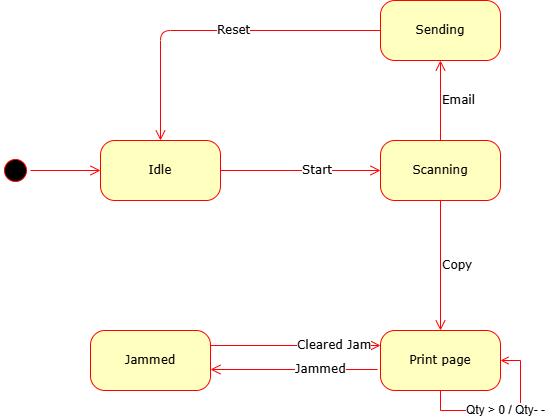

The diagram above was exported from draw.io. Its source (the exported page's mxGraphModel, read from the mxfile embedded in the PNG):
<mxGraphModel dx="1434" dy="772" grid="1" gridSize="10" guides="1" tooltips="1" connect="1" arrows="1" fold="1" page="1" pageScale="1" pageWidth="1100" pageHeight="850" background="none" math="0" shadow="0">
  <root>
    <mxCell id="0" />
    <mxCell id="1" parent="0" />
    <mxCell id="382b91b5511bd0f7-1" value="" style="ellipse;html=1;shape=startState;fillColor=#000000;strokeColor=#ff0000;rounded=1;shadow=0;comic=0;labelBackgroundColor=none;fontFamily=Verdana;fontSize=12;fontColor=#000000;align=center;direction=south;" parent="1" vertex="1">
      <mxGeometry x="170" y="205" width="30" height="30" as="geometry" />
    </mxCell>
    <mxCell id="382b91b5511bd0f7-5" value="Jammed" style="rounded=1;whiteSpace=wrap;html=1;arcSize=24;fillColor=#ffffc0;strokeColor=#ff0000;shadow=0;comic=0;labelBackgroundColor=none;fontFamily=Verdana;fontSize=12;fontColor=#000000;align=center;" parent="1" vertex="1">
      <mxGeometry x="260" y="380" width="120" height="60" as="geometry" />
    </mxCell>
    <mxCell id="382b91b5511bd0f7-6" value="Idle" style="rounded=1;whiteSpace=wrap;html=1;arcSize=24;fillColor=#ffffc0;strokeColor=#ff0000;shadow=0;comic=0;labelBackgroundColor=none;fontFamily=Verdana;fontSize=12;fontColor=#000000;align=center;" parent="1" vertex="1">
      <mxGeometry x="270" y="190" width="120" height="60" as="geometry" />
    </mxCell>
    <mxCell id="382b91b5511bd0f7-7" value="Scanning" style="rounded=1;whiteSpace=wrap;html=1;arcSize=24;fillColor=#ffffc0;strokeColor=#ff0000;shadow=0;comic=0;labelBackgroundColor=none;fontFamily=Verdana;fontSize=12;fontColor=#000000;align=center;" parent="1" vertex="1">
      <mxGeometry x="550" y="190" width="120" height="60" as="geometry" />
    </mxCell>
    <mxCell id="382b91b5511bd0f7-10" value="Print page" style="rounded=1;whiteSpace=wrap;html=1;arcSize=24;fillColor=#ffffc0;strokeColor=#ff0000;shadow=0;comic=0;labelBackgroundColor=none;fontFamily=Verdana;fontSize=12;fontColor=#000000;align=center;" parent="1" vertex="1">
      <mxGeometry x="550" y="380" width="120" height="60" as="geometry" />
    </mxCell>
    <mxCell id="2a3bc250acf0617d-9" style="edgeStyle=orthogonalEdgeStyle;html=1;labelBackgroundColor=none;endArrow=open;endSize=8;strokeColor=#ff0000;fontFamily=Verdana;fontSize=12;align=left;" parent="1" source="382b91b5511bd0f7-1" target="382b91b5511bd0f7-6" edge="1">
      <mxGeometry relative="1" as="geometry" />
    </mxCell>
    <mxCell id="2a3bc250acf0617d-13" value="&lt;span style=&quot;background-color: light-dark(#ffffff, var(--ge-dark-color, #121212));&quot;&gt;Cleared Jam&lt;/span&gt;" style="edgeStyle=orthogonalEdgeStyle;html=1;exitX=1;exitY=0.25;entryX=0;entryY=0.25;labelBackgroundColor=none;endArrow=open;endSize=8;strokeColor=#ff0000;fontFamily=Verdana;fontSize=12;align=left;entryDx=0;entryDy=0;exitDx=0;exitDy=0;" parent="1" source="382b91b5511bd0f7-5" target="382b91b5511bd0f7-10" edge="1">
      <mxGeometry relative="1" as="geometry" />
    </mxCell>
    <mxCell id="2a3bc250acf0617d-14" value="Copy" style="edgeStyle=orthogonalEdgeStyle;html=1;exitX=0.5;exitY=1;labelBackgroundColor=default;endArrow=open;endSize=8;strokeColor=#ff0000;fontFamily=Verdana;fontSize=12;align=left;exitDx=0;exitDy=0;entryX=0.5;entryY=0;entryDx=0;entryDy=0;" parent="1" source="382b91b5511bd0f7-7" target="382b91b5511bd0f7-10" edge="1">
      <mxGeometry relative="1" as="geometry">
        <mxPoint x="650" y="300" as="targetPoint" />
      </mxGeometry>
    </mxCell>
    <mxCell id="zYioAgU0EXnPDApmuZ4--4" value="Sending" style="rounded=1;whiteSpace=wrap;html=1;arcSize=24;fillColor=#ffffc0;strokeColor=#ff0000;shadow=0;comic=0;labelBackgroundColor=none;fontFamily=Verdana;fontSize=12;fontColor=#000000;align=center;" vertex="1" parent="1">
      <mxGeometry x="550" y="50" width="120" height="60" as="geometry" />
    </mxCell>
    <mxCell id="zYioAgU0EXnPDApmuZ4--5" value="Start" style="edgeStyle=orthogonalEdgeStyle;html=1;exitX=1;exitY=0.5;labelBackgroundColor=default;endArrow=open;endSize=8;strokeColor=#ff0000;fontFamily=Verdana;fontSize=12;align=left;entryX=0;entryY=0.5;entryDx=0;entryDy=0;exitDx=0;exitDy=0;" edge="1" parent="1" source="382b91b5511bd0f7-6" target="382b91b5511bd0f7-7">
      <mxGeometry relative="1" as="geometry">
        <mxPoint x="480" y="310" as="sourcePoint" />
        <mxPoint x="460" y="190" as="targetPoint" />
      </mxGeometry>
    </mxCell>
    <mxCell id="zYioAgU0EXnPDApmuZ4--6" value="Email" style="edgeStyle=orthogonalEdgeStyle;html=1;exitX=0.5;exitY=0;labelBackgroundColor=none;endArrow=open;endSize=8;strokeColor=#ff0000;fontFamily=Verdana;fontSize=12;align=left;entryX=0.5;entryY=1;entryDx=0;entryDy=0;exitDx=0;exitDy=0;" edge="1" parent="1" source="382b91b5511bd0f7-7" target="zYioAgU0EXnPDApmuZ4--4">
      <mxGeometry relative="1" as="geometry">
        <mxPoint x="590" y="140" as="sourcePoint" />
        <mxPoint x="750" y="140" as="targetPoint" />
      </mxGeometry>
    </mxCell>
    <mxCell id="zYioAgU0EXnPDApmuZ4--7" value="&lt;span style=&quot;background-color: light-dark(#ffffff, var(--ge-dark-color, #121212));&quot;&gt;Reset&lt;/span&gt;" style="edgeStyle=orthogonalEdgeStyle;html=1;labelBackgroundColor=none;endArrow=open;endSize=8;strokeColor=#ff0000;fontFamily=Verdana;fontSize=12;align=left;exitX=0;exitY=0.5;exitDx=0;exitDy=0;entryX=0.5;entryY=0;entryDx=0;entryDy=0;" edge="1" parent="1" source="zYioAgU0EXnPDApmuZ4--4" target="382b91b5511bd0f7-6">
      <mxGeometry relative="1" as="geometry">
        <mxPoint x="490" y="80" as="sourcePoint" />
        <mxPoint x="340" y="160" as="targetPoint" />
        <Array as="points">
          <mxPoint x="330" y="80" />
        </Array>
      </mxGeometry>
    </mxCell>
    <mxCell id="zYioAgU0EXnPDApmuZ4--10" value="&lt;span style=&quot;background-color: light-dark(#ffffff, var(--ge-dark-color, #121212));&quot;&gt;Jammed&lt;/span&gt;" style="edgeStyle=orthogonalEdgeStyle;html=1;entryX=1;entryY=0.65;labelBackgroundColor=none;endArrow=open;endSize=8;strokeColor=#ff0000;fontFamily=Verdana;fontSize=12;align=left;entryDx=0;entryDy=0;entryPerimeter=0;exitX=-0.025;exitY=0.65;exitDx=0;exitDy=0;exitPerimeter=0;" edge="1" parent="1" source="382b91b5511bd0f7-10" target="382b91b5511bd0f7-5">
      <mxGeometry relative="1" as="geometry">
        <mxPoint x="480" y="419" as="sourcePoint" />
        <mxPoint x="570" y="480" as="targetPoint" />
      </mxGeometry>
    </mxCell>
    <mxCell id="zYioAgU0EXnPDApmuZ4--13" value="&lt;font style=&quot;font-size: 12px;&quot;&gt;Qty &amp;gt; 0 / Qty- -&lt;/font&gt;" style="edgeStyle=orthogonalEdgeStyle;rounded=0;orthogonalLoop=1;jettySize=auto;html=1;exitX=0.5;exitY=1;exitDx=0;exitDy=0;entryX=1;entryY=0.5;entryDx=0;entryDy=0;endArrow=open;endFill=0;strokeColor=light-dark(#ff0000, #ededed);" edge="1" parent="1" source="382b91b5511bd0f7-10" target="382b91b5511bd0f7-10">
      <mxGeometry relative="1" as="geometry" />
    </mxCell>
  </root>
</mxGraphModel>